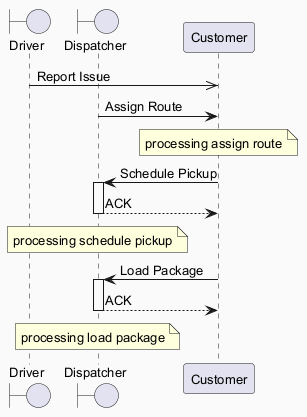

The diagram above was rendered by PlantUML. Its source (embedded in the PNG):
@startuml
skinparam backgroundColor #FAFAFA
skinparam classBackgroundColor #FFF3E0
skinparam classBorderColor #E65100
skinparam defaultFontSize 13
boundary "Driver" as D
boundary "Dispatcher" as D2
participant "Customer" as C
D ->> C : Report Issue
D2 -> C : Assign Route
note over C : processing assign route
C -> D2 : Schedule Pickup
activate D2
D2 --> C : ACK
deactivate D2
note over D2 : processing schedule pickup
C -> D2 : Load Package
activate D2
D2 --> C : ACK
deactivate D2
note over D2 : processing load package
@enduml